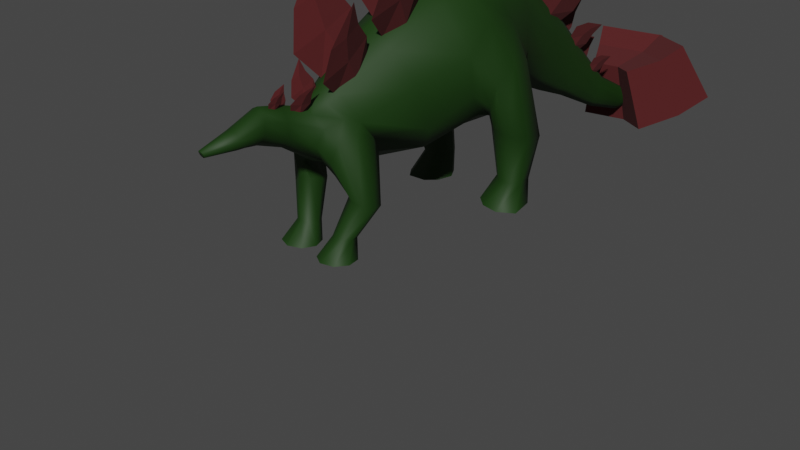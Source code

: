 # Source: dinovariant1.blend  (saved by Blender 3.3.6; exported with 4.5.12 LTS)
import bpy
from mathutils import Matrix  # noqa: F401  (used for matrix-valued properties, if any)

bpy.ops.wm.read_factory_settings(use_empty=True)
scene = bpy.context.scene
scene.name = 'Scene'

# ---- collections
col_collection = bpy.data.collections.new('Collection'); scene.collection.children.link(col_collection)
col_blueprint = bpy.data.collections.new('Blueprint'); scene.collection.children.link(col_blueprint)

# ---- materials (node trees are filled in below, after node groups)
mat_material = bpy.data.materials.new('Material')
mat_material.use_transparent_shadow = False
mat_material_001 = bpy.data.materials.new('Material.001')
mat_material_001.use_transparent_shadow = False

# ---- material node trees
mat_material.use_nodes = True; mat_material.node_tree.nodes.clear()
_N = mat_material.node_tree.nodes; _L = mat_material.node_tree.links
n0 = _N.new('ShaderNodeBsdfPrincipled'); n0.name = 'Principled BSDF'; n0.location = (10, 300)
n0.distribution = 'GGX'
n0.subsurface_method = 'RANDOM_WALK_SKIN'
n0.inputs[0].default_value = (0.005566, 0.03509, 0.0, 1.0)
n0.inputs[2].default_value = 0.6376
n0.inputs[3].default_value = 1.45
n0.inputs[27].default_value = (0.0, 0.0, 0.0, 1.0)
n0.inputs[28].default_value = 1.0
n1 = _N.new('ShaderNodeOutputMaterial'); n1.name = 'Material Output'; n1.location = (300, 300)
_L.new(n0.outputs[0], n1.inputs[0])
n1.is_active_output = True
mat_material_001.use_nodes = True; mat_material_001.node_tree.nodes.clear()
_N = mat_material_001.node_tree.nodes; _L = mat_material_001.node_tree.links
n0 = _N.new('ShaderNodeBsdfPrincipled'); n0.name = 'Principled BSDF'; n0.location = (10, 300)
n0.distribution = 'GGX'
n0.subsurface_method = 'RANDOM_WALK_SKIN'
n0.inputs[0].default_value = (0.07641, 0.008766, 0.009461, 1.0)
n0.inputs[2].default_value = 1.0
n0.inputs[3].default_value = 1.45
n0.inputs[27].default_value = (0.0, 0.0, 0.0, 1.0)
n0.inputs[28].default_value = 1.0
n1 = _N.new('ShaderNodeOutputMaterial'); n1.name = 'Material Output'; n1.location = (300, 300)
_L.new(n0.outputs[0], n1.inputs[0])
n1.is_active_output = True

# ---- world
world_world = bpy.data.worlds.new('World'); scene.world = world_world
world_world.use_nodes = True; world_world.node_tree.nodes.clear()
_N = world_world.node_tree.nodes; _L = world_world.node_tree.links
n0 = _N.new('ShaderNodeOutputWorld'); n0.name = 'World Output'; n0.location = (300, 300)
n1 = _N.new('ShaderNodeBackground'); n1.name = 'Background'; n1.location = (10, 300)
n1.inputs[0].default_value = (0.05088, 0.05088, 0.05088, 1.0)
_L.new(n1.outputs[0], n0.inputs[0])
n0.is_active_output = True
world_world.color = (0.05088, 0.05088, 0.05088)
world_world.use_sun_shadow = False
world_world.sun_shadow_jitter_overblur = 0.0

# ---- cameras
cam_camera = bpy.data.cameras.new('Camera')
cam_camera.clip_end = 100.0
cam_camera.ortho_scale = 7.314

# ---- meshes
me_plane = bpy.data.meshes.new('Plane')
me_plane.from_pydata([(0.1982, -1.104, 0.1852), (0.8035, -0.9453, 0.2096), (-0.1285, -0.5889, 0.3098), (0.9202, -0.1787, 0.3202), (-0.4126, -0.01961, 0.3847), (0.6824, 0.3679, 0.5118), (-0.5376, 0.7477, 0.2976), (0.5686, 1.117, 0.3471), (-0.3757, 1.327, 0.1509), (0.5478, 1.386, 0.156), (0.1185, 2.027, 0.07449), (0.804, 1.904, 0.07726), (0.6177, 2.519, 0.0523), (1.01, 2.309, 0.05425), (1.071, 2.995, 0.03436), (1.314, 2.866, 0.03568), (1.301, 3.444, 0.02485), (1.482, 3.347, 0.02616), (1.541, 4.082, 0.0), (0.3441, -1.369, 0.1178), (0.8081, -1.287, 0.1194), (0.2495, -1.649, 0.07364), (0.5532, -1.647, 0.0761), (0.1991, -1.882, 0.0694), (0.4677, -1.904, 0.07172), (0.326, -2.161, 0.07286), (0.4664, -2.159, 0.0753), (0.4099, -2.488, 0.0239), (0.4658, -2.463, 0.02452), (0.1148, -1.136, 0.0), (0.9811, -0.8015, 0.0), (-0.2619, -0.6408, 0.0), (1.061, -0.1112, 0.0), (-0.5636, -0.06879, 0.0), (1.006, 0.4422, 0.0), (-0.6818, 0.7188, 0.0), (0.8157, 1.02, 0.0), (-0.4922, 1.319, 0.0), (0.7179, 1.397, 0.0), (0.0321, 2.042, 0.0), (0.9302, 1.881, 0.0), (0.5682, 2.545, 0.0), (1.083, 2.271, 0.0), (1.04, 3.012, 0.0), (1.358, 2.842, 0.0), (1.278, 3.456, 0.0), (1.516, 3.329, 0.0), (0.2916, -1.376, 0.0), (0.8371, -1.303, 0.0), (0.2112, -1.65, 0.0), (0.6091, -1.646, 0.0), (0.1652, -1.88, 0.0), (0.5172, -1.909, 0.0), (0.3083, -2.161, 0.0), (0.4923, -2.159, 0.0), (0.4028, -2.491, 0.0), (0.4762, -2.458, 0.0), (0.4651, -0.9752, 0.3057), (0.6334, -0.8895, 0.2763), (0.6622, -0.2813, 0.5033), (0.2001, -0.461, 0.5033), (0.4307, 0.2001, 0.5817), (0.0331, 0.1534, 0.588), (0.3076, 1.134, 0.4246), (-0.11, 0.9535, 0.3895), (0.3146, 1.371, 0.2452), (-0.0888, 1.345, 0.2452), (0.6309, 1.935, 0.1263), (0.3315, 1.989, 0.1263), (0.9112, 2.362, 0.08883), (0.7397, 2.454, 0.08883), (1.252, 2.898, 0.05903), (1.146, 2.955, 0.05903), (1.436, 3.371, 0.04931), (1.357, 3.414, 0.04931), (1.544, 4.08, 0.0), (1.537, 4.084, 0.0), (0.4696, -1.317, 0.2154), (0.6398, -1.372, 0.1487), (0.3438, -1.649, 0.1196), (0.4764, -1.647, 0.1196), (0.2826, -1.889, 0.1127), (0.3999, -1.899, 0.1127), (0.3696, -2.16, 0.1184), (0.431, -2.159, 0.1184), (0.4273, -2.48, 0.03558), (0.4517, -2.469, 0.03558), (1.537, 4.084, 0.0), (0.4273, -2.48, 0.0), (0.4517, -2.469, 0.0), (0.2712, -1.236, 0.1515), (0.8759, -1.11, 0.1446), (0.2032, -1.256, 0.0), (0.9091, -1.052, 0.0), (0.3973, -1.152, 0.2804), (0.9317, -0.8916, 0.3247), (0.9362, -1.233, 0.2345), (0.5932, -0.9216, 0.4208), (0.7615, -0.8359, 0.3915), (0.5978, -1.263, 0.3305), (0.7679, -1.319, 0.2638), (1.004, -1.056, 0.2597), (0.5254, -1.098, 0.3955), (1.209, -0.8968, 0.2871), (1.165, -1.11, 0.2757), (1.245, -0.9157, 0.5017), (1.236, -0.862, 0.3968), (1.201, -1.129, 0.4902), (1.174, -1.164, 0.3806), (1.18, -0.9996, 0.2369), (1.23, -1.026, 0.5404), (1.571, -1.065, 0.1873), (1.563, -1.229, 0.1723), (1.568, -1.08, 0.3515), (1.571, -1.038, 0.2725), (1.56, -1.244, 0.3365), (1.56, -1.27, 0.2513), (1.568, -1.144, 0.1458), (1.563, -1.165, 0.378), (1.77, -1.105, 0.1353), (1.757, -1.383, 0.1099), (1.765, -1.13, 0.4139), (1.77, -1.06, 0.2799), (1.752, -1.408, 0.3885), (1.751, -1.454, 0.244), (1.764, -1.239, 0.06495), (1.757, -1.275, 0.4589), (0.7784, 0.6662, 0.4108), (-0.4751, 0.3641, 0.3411), (0.9108, 0.731, 0.0), (-0.6227, 0.325, 0.0), (-0.2423, 0.4579, 0.5464), (0.7269, 0.5126, 0.5183), (0.6313, 0.9023, 0.4379), (0.5841, 0.408, 0.6218), (0.3391, 0.3867, 0.7185), (0.4162, 0.9543, 0.5287), (0.2216, 0.9173, 0.6203), (0.769, 0.7068, 0.4303), (0.1658, 0.594, 0.7534), (0.9184, 0.6979, 0.3866), (0.969, 0.9966, 0.4449), (0.917, 0.6065, 0.5112), (0.9137, 0.5825, 0.7089), (0.9925, 1.022, 0.6219), (0.9928, 0.9846, 0.782), (0.9343, 0.8541, 0.3399), (0.9611, 0.7275, 0.8463), (1.495, 0.8182, 0.381), (1.492, 1.019, 0.4196), (1.505, 0.7585, 0.4635), (1.506, 0.7424, 0.5944), (1.505, 1.038, 0.5368), (1.509, 1.014, 0.6428), (1.487, 0.9218, 0.35), (1.519, 0.8426, 0.6854), (1.731, 0.6535, 0.3082), (1.727, 0.9564, 0.3665), (1.746, 0.5633, 0.4328), (1.747, 0.539, 0.6305), (1.746, 0.9855, 0.5435), (1.753, 0.9488, 0.7036), (1.719, 0.81, 0.2615), (1.768, 0.6903, 0.7679)], [], [(58, 1, 3, 59), (59, 3, 5, 61), (63, 7, 9, 65), (65, 9, 11, 67), (67, 11, 13, 69), (69, 13, 15, 71), (71, 15, 17, 73), (73, 17, 18, 75), (94, 90, 19, 77), (77, 19, 21, 79), (79, 21, 23, 81), (81, 23, 25, 83), (83, 25, 27, 85), (85, 27, 55, 88), (0, 2, 31, 29), (16, 18, 45), (11, 9, 38, 40), (27, 25, 53, 55), (8, 10, 39, 37), (26, 28, 56, 54), (3, 1, 30, 32), (90, 0, 29, 92), (91, 20, 48, 93), (13, 11, 40, 42), (10, 12, 41, 39), (5, 3, 32, 34), (21, 19, 47, 49), (2, 4, 33, 31), (20, 22, 50, 48), (15, 13, 42, 44), (12, 14, 43, 41), (127, 5, 34, 129), (23, 21, 49, 51), (128, 6, 35, 130), (22, 24, 52, 50), (17, 15, 44, 46), (14, 16, 45, 43), (9, 7, 36, 38), (25, 23, 51, 53), (6, 8, 37, 35), (24, 26, 54, 52), (18, 17, 46), (18, 76, 87), (76, 75, 18, 87), (28, 86, 89, 56), (86, 85, 88, 89), (26, 84, 86, 28), (84, 83, 85, 86), (24, 82, 84, 26), (82, 81, 83, 84), (22, 80, 82, 24), (80, 79, 81, 82), (20, 78, 80, 22), (78, 77, 79, 80), (16, 74, 76, 18), (74, 73, 75, 76), (14, 72, 74, 16), (72, 71, 73, 74), (12, 70, 72, 14), (70, 69, 71, 72), (10, 68, 70, 12), (68, 67, 69, 70), (8, 66, 68, 10), (66, 65, 67, 68), (6, 64, 66, 8), (64, 63, 65, 66), (128, 131, 64, 6), (2, 60, 62, 4), (60, 59, 61, 62), (0, 57, 60, 2), (57, 58, 59, 60), (1, 91, 93, 30), (19, 90, 92, 47), (57, 0, 90, 94), (1, 58, 98, 95), (91, 1, 95, 101), (94, 77, 99, 102), (78, 20, 96, 100), (20, 91, 101, 96), (57, 94, 102, 97), (58, 57, 97, 98), (77, 78, 100, 99), (96, 101, 109, 104), (99, 100, 108, 107), (101, 95, 103, 109), (95, 98, 106, 103), (97, 102, 110, 105), (102, 99, 107, 110), (98, 97, 105, 106), (100, 96, 104, 108), (105, 110, 118, 113), (110, 107, 115, 118), (106, 105, 113, 114), (108, 104, 112, 116), (104, 109, 117, 112), (107, 108, 116, 115), (109, 103, 111, 117), (103, 106, 114, 111), (117, 111, 119, 125), (111, 114, 122, 119), (113, 118, 126, 121), (118, 115, 123, 126), (114, 113, 121, 122), (116, 112, 120, 124), (112, 117, 125, 120), (115, 116, 124, 123), (4, 62, 131, 128), (4, 128, 130, 33), (7, 127, 129, 36), (63, 64, 137, 136), (62, 61, 134, 135), (131, 62, 135, 139), (7, 63, 136, 133), (5, 127, 138, 132), (64, 131, 139, 137), (127, 7, 133, 138), (61, 5, 132, 134), (132, 138, 146, 140), (136, 137, 145, 144), (135, 134, 142, 143), (138, 133, 141, 146), (139, 135, 143, 147), (137, 139, 147, 145), (133, 136, 144, 141), (134, 132, 140, 142), (145, 147, 155, 153), (141, 144, 152, 149), (142, 140, 148, 150), (140, 146, 154, 148), (144, 145, 153, 152), (143, 142, 150, 151), (146, 141, 149, 154), (147, 143, 151, 155), (154, 149, 157, 162), (155, 151, 159, 163), (153, 155, 163, 161), (149, 152, 160, 157), (150, 148, 156, 158), (148, 154, 162, 156), (152, 153, 161, 160), (151, 150, 158, 159)])
me_plane.polygons.foreach_set('use_smooth', [True] * 141)
_uv = me_plane.uv_layers.new(name='UVMap')
_uv.uv.foreach_set('vector', [0.6667, 0.0, 0.8594, 0.0, 0.8594, 1.0, 0.6667, 1.0, 0.6667, 1.0, 0.8594, 1.0, 0.8552, 1.0, 0.6811, 1.0, 0.6667, 1.0, 0.8594, 1.0, 0.8594, 1.0, 0.6667, 1.0, 0.6667, 1.0, 0.8594, 1.0, 0.8594, 1.0, 0.6667, 1.0, 0.6667, 1.0, 0.8594, 1.0, 0.8594, 1.0, 0.6667, 1.0, 0.6667, 1.0, 0.8594, 1.0, 0.8594, 1.0, 0.6667, 1.0, 0.6667, 1.0, 0.8594, 1.0, 0.8594, 1.0, 0.6667, 1.0, 0.6667, 1.0, 0.8594, 1.0, 0.8592, 1.0, 0.6667, 1.0, 0.3333, 0.0, 0.09625, 0.0, 0.09625, 0.0, 0.3333, 0.0, 0.3333, 0.0, 0.09625, 0.0, 0.09625, 0.0, 0.3333, 0.0, 0.3333, 0.0, 0.09625, 0.0, 0.09625, 0.0, 0.3333, 0.0, 0.3333, 0.0, 0.09625, 0.0, 0.09625, 0.0, 0.3333, 0.0, 0.3333, 0.0, 0.09625, 0.0, 0.09625, 0.0, 0.3333, 0.0, 0.3333, 0.0, 0.09625, 0.0, 0.0, 0.0, 0.3333, 0.0, 0.09625, 0.0, 0.09625, 1.0, 0.0, 1.0, 0.0, 0.0, 0.09625, 1.0, 0.0, 1.0, 0.0, 1.0, 0.8594, 1.0, 0.8594, 1.0, 1.0, 1.0, 1.0, 1.0, 0.09625, 0.0, 0.09625, 0.0, 0.0, 0.0, 0.0, 0.0, 0.09625, 1.0, 0.09625, 1.0, 0.0, 1.0, 0.0, 1.0, 0.8594, 0.0, 0.8594, 0.0, 1.0, 0.0, 1.0, 0.0, 0.8594, 1.0, 0.8594, 0.0, 1.0, 0.0, 1.0, 1.0, 0.09625, 0.0, 0.09625, 0.0, 0.0, 0.0, 0.0, 0.0, 0.8594, 0.0, 0.8594, 0.0, 1.0, 0.0, 1.0, 0.0, 0.8594, 1.0, 0.8594, 1.0, 1.0, 1.0, 1.0, 1.0, 0.09625, 1.0, 0.09625, 1.0, 0.0, 1.0, 0.0, 1.0, 0.8552, 1.0, 0.8594, 1.0, 1.0, 1.0, 1.0, 1.0, 0.09625, 0.0, 0.09625, 0.0, 0.0, 0.0, 0.0, 0.0, 0.09625, 1.0, 0.09625, 1.0, 0.0, 1.0, 0.0, 1.0, 0.8594, 0.0, 0.8594, 0.0, 1.0, 0.0, 1.0, 0.0, 0.8594, 1.0, 0.8594, 1.0, 1.0, 1.0, 1.0, 1.0, 0.09625, 1.0, 0.09625, 1.0, 0.0, 1.0, 0.0, 1.0, 0.8594, 1.0, 0.8552, 1.0, 1.0, 1.0, 1.0, 1.0, 0.09625, 0.0, 0.09625, 0.0, 0.0, 0.0, 0.0, 0.0, 0.09625, 1.0, 0.09625, 1.0, 0.0, 1.0, 0.0, 1.0, 0.8594, 0.0, 0.8594, 0.0, 1.0, 0.0, 1.0, 0.0, 0.8594, 1.0, 0.8594, 1.0, 1.0, 1.0, 1.0, 1.0, 0.09625, 1.0, 0.09625, 1.0, 0.0, 1.0, 0.0, 1.0, 0.8594, 1.0, 0.8594, 1.0, 1.0, 1.0, 1.0, 1.0, 0.09625, 0.0, 0.09625, 0.0, 0.0, 0.0, 0.0, 0.0, 0.09625, 1.0, 0.09625, 1.0, 0.0, 1.0, 0.0, 1.0, 0.8594, 0.0, 0.8594, 0.0, 1.0, 0.0, 1.0, 0.0, 0.8592, 1.0, 0.8594, 1.0, 1.0, 1.0, 0.09625, 1.0, 0.3333, 1.0, 0.3333, 1.0, 0.3333, 1.0, 0.6667, 1.0, 0.6667, 1.0, 0.3333, 1.0, 0.8594, 0.0, 0.6667, 0.0, 0.6667, 0.0, 1.0, 0.0, 0.6667, 0.0, 0.3333, 0.0, 0.3333, 0.0, 0.6667, 0.0, 0.8594, 0.0, 0.6667, 0.0, 0.6667, 0.0, 0.8594, 0.0, 0.6667, 0.0, 0.3333, 0.0, 0.3333, 0.0, 0.6667, 0.0, 0.8594, 0.0, 0.6667, 0.0, 0.6667, 0.0, 0.8594, 0.0, 0.6667, 0.0, 0.3333, 0.0, 0.3333, 0.0, 0.6667, 0.0, 0.8594, 0.0, 0.6667, 0.0, 0.6667, 0.0, 0.8594, 0.0, 0.6667, 0.0, 0.3333, 0.0, 0.3333, 0.0, 0.6667, 0.0, 0.8594, 0.0, 0.6667, 0.0, 0.6667, 0.0, 0.8594, 0.0, 0.6667, 0.0, 0.3333, 0.0, 0.3333, 0.0, 0.6667, 0.0, 0.09625, 1.0, 0.3333, 1.0, 0.3333, 1.0, 0.09625, 1.0, 0.3333, 1.0, 0.6667, 1.0, 0.6667, 1.0, 0.3333, 1.0, 0.09625, 1.0, 0.3333, 1.0, 0.3333, 1.0, 0.09625, 1.0, 0.3333, 1.0, 0.6667, 1.0, 0.6667, 1.0, 0.3333, 1.0, 0.09625, 1.0, 0.3333, 1.0, 0.3333, 1.0, 0.09625, 1.0, 0.3333, 1.0, 0.6667, 1.0, 0.6667, 1.0, 0.3333, 1.0, 0.09625, 1.0, 0.3333, 1.0, 0.3333, 1.0, 0.09625, 1.0, 0.3333, 1.0, 0.6667, 1.0, 0.6667, 1.0, 0.3333, 1.0, 0.09625, 1.0, 0.3333, 1.0, 0.3333, 1.0, 0.09625, 1.0, 0.3333, 1.0, 0.6667, 1.0, 0.6667, 1.0, 0.3333, 1.0, 0.09625, 1.0, 0.3333, 1.0, 0.3333, 1.0, 0.09625, 1.0, 0.3333, 1.0, 0.6667, 1.0, 0.6667, 1.0, 0.3333, 1.0, 0.09625, 1.0, 0.3333, 1.0, 0.3333, 1.0, 0.09625, 1.0, 0.09625, 1.0, 0.3333, 1.0, 0.319, 1.0, 0.09625, 1.0, 0.3333, 1.0, 0.6667, 1.0, 0.6811, 1.0, 0.319, 1.0, 0.09625, 0.0, 0.3333, 0.0, 0.3333, 1.0, 0.09625, 1.0, 0.3333, 0.0, 0.6667, 0.0, 0.6667, 1.0, 0.3333, 1.0, 0.8594, 0.0, 0.8594, 0.0, 1.0, 0.0, 1.0, 0.0, 0.09625, 0.0, 0.09625, 0.0, 0.0, 0.0, 0.0, 0.0, 0.3333, 0.0, 0.09625, 0.0, 0.09625, 0.0, 0.3333, 0.0, 0.8594, 0.0, 0.6667, 0.0, 0.6667, 0.0, 0.8594, 0.0, 0.8594, 0.0, 0.8594, 0.0, 0.8594, 0.0, 0.8594, 0.0, 0.3333, 0.0, 0.3333, 0.0, 0.3333, 0.0, 0.3333, 0.0, 0.6667, 0.0, 0.8594, 0.0, 0.8594, 0.0, 0.6667, 0.0, 0.8594, 0.0, 0.8594, 0.0, 0.8594, 0.0, 0.8594, 0.0, 0.3333, 0.0, 0.3333, 0.0, 0.3333, 0.0, 0.3333, 0.0, 0.6667, 0.0, 0.3333, 0.0, 0.3333, 0.0, 0.6667, 0.0, 0.3333, 0.0, 0.6667, 0.0, 0.6667, 0.0, 0.3333, 0.0, 0.8594, 0.0, 0.8594, 0.0, 0.8594, 0.0, 0.8594, 0.0, 0.3333, 0.0, 0.6667, 0.0, 0.6667, 0.0, 0.3333, 0.0, 0.8594, 0.0, 0.8594, 0.0, 0.8594, 0.0, 0.8594, 0.0, 0.8594, 0.0, 0.6667, 0.0, 0.6667, 0.0, 0.8594, 0.0, 0.3333, 0.0, 0.3333, 0.0, 0.3333, 0.0, 0.3333, 0.0, 0.3333, 0.0, 0.3333, 0.0, 0.3333, 0.0, 0.3333, 0.0, 0.6667, 0.0, 0.3333, 0.0, 0.3333, 0.0, 0.6667, 0.0, 0.6667, 0.0, 0.8594, 0.0, 0.8594, 0.0, 0.6667, 0.0, 0.3333, 0.0, 0.3333, 0.0, 0.3333, 0.0, 0.3333, 0.0, 0.3333, 0.0, 0.3333, 0.0, 0.3333, 0.0, 0.3333, 0.0, 0.6667, 0.0, 0.3333, 0.0, 0.3333, 0.0, 0.6667, 0.0, 0.6667, 0.0, 0.8594, 0.0, 0.8594, 0.0, 0.6667, 0.0, 0.8594, 0.0, 0.8594, 0.0, 0.8594, 0.0, 0.8594, 0.0, 0.3333, 0.0, 0.6667, 0.0, 0.6667, 0.0, 0.3333, 0.0, 0.8594, 0.0, 0.8594, 0.0, 0.8594, 0.0, 0.8594, 0.0, 0.8594, 0.0, 0.6667, 0.0, 0.6667, 0.0, 0.8594, 0.0, 0.8594, 0.0, 0.8594, 0.0, 0.8594, 0.0, 0.8594, 0.0, 0.8594, 0.0, 0.6667, 0.0, 0.6667, 0.0, 0.8594, 0.0, 0.3333, 0.0, 0.3333, 0.0, 0.3333, 0.0, 0.3333, 0.0, 0.3333, 0.0, 0.3333, 0.0, 0.3333, 0.0, 0.3333, 0.0, 0.6667, 0.0, 0.3333, 0.0, 0.3333, 0.0, 0.6667, 0.0, 0.6667, 0.0, 0.8594, 0.0, 0.8594, 0.0, 0.6667, 0.0, 0.8594, 0.0, 0.8594, 0.0, 0.8594, 0.0, 0.8594, 0.0, 0.3333, 0.0, 0.6667, 0.0, 0.6667, 0.0, 0.3333, 0.0, 0.09625, 1.0, 0.319, 1.0, 0.3333, 1.0, 0.09625, 1.0, 0.09625, 1.0, 0.09625, 1.0, 0.0, 1.0, 0.0, 1.0, 0.8594, 1.0, 0.8594, 1.0, 1.0, 1.0, 1.0, 1.0, 0.6667, 1.0, 0.3333, 1.0, 0.3333, 1.0, 0.6667, 1.0, 0.319, 1.0, 0.6811, 1.0, 0.6811, 1.0, 0.319, 1.0, 0.3333, 1.0, 0.319, 1.0, 0.319, 1.0, 0.3333, 1.0, 0.8594, 1.0, 0.6667, 1.0, 0.6667, 1.0, 0.8594, 1.0, 0.8552, 1.0, 0.8594, 1.0, 0.8594, 1.0, 0.8552, 1.0, 0.3333, 1.0, 0.3333, 1.0, 0.3333, 1.0, 0.3333, 1.0, 0.8594, 1.0, 0.8594, 1.0, 0.8594, 1.0, 0.8594, 1.0, 0.6811, 1.0, 0.8552, 1.0, 0.8552, 1.0, 0.6811, 1.0, 0.8552, 1.0, 0.8594, 1.0, 0.8594, 1.0, 0.8552, 1.0, 0.6667, 1.0, 0.3333, 1.0, 0.3333, 1.0, 0.6667, 1.0, 0.319, 1.0, 0.6811, 1.0, 0.6811, 1.0, 0.319, 1.0, 0.8594, 1.0, 0.8594, 1.0, 0.8594, 1.0, 0.8594, 1.0, 0.3333, 1.0, 0.319, 1.0, 0.319, 1.0, 0.3333, 1.0, 0.3333, 1.0, 0.3333, 1.0, 0.3333, 1.0, 0.3333, 1.0, 0.8594, 1.0, 0.6667, 1.0, 0.6667, 1.0, 0.8594, 1.0, 0.6811, 1.0, 0.8552, 1.0, 0.8552, 1.0, 0.6811, 1.0, 0.3333, 1.0, 0.3333, 1.0, 0.3333, 1.0, 0.3333, 1.0, 0.8594, 1.0, 0.6667, 1.0, 0.6667, 1.0, 0.8594, 1.0, 0.6811, 1.0, 0.8552, 1.0, 0.8552, 1.0, 0.6811, 1.0, 0.8552, 1.0, 0.8594, 1.0, 0.8594, 1.0, 0.8552, 1.0, 0.6667, 1.0, 0.3333, 1.0, 0.3333, 1.0, 0.6667, 1.0, 0.319, 1.0, 0.6811, 1.0, 0.6811, 1.0, 0.319, 1.0, 0.8594, 1.0, 0.8594, 1.0, 0.8594, 1.0, 0.8594, 1.0, 0.3333, 1.0, 0.319, 1.0, 0.319, 1.0, 0.3333, 1.0, 0.8594, 1.0, 0.8594, 1.0, 0.8594, 1.0, 0.8594, 1.0, 0.3333, 1.0, 0.319, 1.0, 0.319, 1.0, 0.3333, 1.0, 0.3333, 1.0, 0.3333, 1.0, 0.3333, 1.0, 0.3333, 1.0, 0.8594, 1.0, 0.6667, 1.0, 0.6667, 1.0, 0.8594, 1.0, 0.6811, 1.0, 0.8552, 1.0, 0.8552, 1.0, 0.6811, 1.0, 0.8552, 1.0, 0.8594, 1.0, 0.8594, 1.0, 0.8552, 1.0, 0.6667, 1.0, 0.3333, 1.0, 0.3333, 1.0, 0.6667, 1.0, 0.319, 1.0, 0.6811, 1.0, 0.6811, 1.0, 0.319, 1.0])
me_plane.materials.append(mat_material)
me_plane.update()
me_vert = bpy.data.meshes.new('Vert')
me_vert.from_pydata([(-1.879e-17, -0.06433, -0.08464), (6.564e-17, -0.193, 0.2956), (1.45e-16, 0.06292, 0.6531), (2.208e-16, 0.5748, 0.9944), (1.387e-16, 0.5545, 0.6247), (6.835e-17, 0.6276, 0.3078), (-2.015e-18, 0.5464, -0.009073), (0.09365, 0.241, -0.04686), (0.05302, 0.2173, 0.3017), (0.03119, 0.3087, 0.6389)], [], [(7, 6, 5, 8), (8, 5, 4, 9), (3, 2, 9), (1, 8, 9, 2), (0, 7, 8, 1), (4, 3, 9)])
me_vert.materials.append(mat_material_001)
me_vert.update()
me_vert_001 = bpy.data.meshes.new('Vert.001')
me_vert_001.from_pydata([(0.0, 0.0, 0.0), (0.1428, 0.2572, 0.1358), (0.2413, 0.4223, 0.2953)], [(0, 1), (1, 2)], [])
me_vert_001.materials.append(mat_material_001)
me_vert_001.update()

# ---- objects
ob_camera = bpy.data.objects.new('Camera', cam_camera)
ob_dinobody = bpy.data.objects.new('DinoBody', me_plane)
ob_vert = bpy.data.objects.new('Vert', me_vert)
ob_vert_001 = bpy.data.objects.new('Vert.001', me_vert)
ob_vert_002 = bpy.data.objects.new('Vert.002', me_vert)
ob_vert_003 = bpy.data.objects.new('Vert.003', me_vert)
ob_vert_004 = bpy.data.objects.new('Vert.004', me_vert)
ob_vert_005 = bpy.data.objects.new('Vert.005', me_vert)
ob_vert_006 = bpy.data.objects.new('Vert.006', me_vert)
ob_vert_007 = bpy.data.objects.new('Vert.007', me_vert)
ob_vert_008 = bpy.data.objects.new('Vert.008', me_vert)
ob_vert_009 = bpy.data.objects.new('Vert.009', me_vert)
ob_vert_010 = bpy.data.objects.new('Vert.010', me_vert)
ob_vert_011 = bpy.data.objects.new('Vert.011', me_vert)
ob_vert_012 = bpy.data.objects.new('Vert.012', me_vert)
ob_vert_013 = bpy.data.objects.new('Vert.013', me_vert)
ob_vert_014 = bpy.data.objects.new('Vert.014', me_vert)
ob_vert_015 = bpy.data.objects.new('Vert.015', me_vert)
ob_vert_016 = bpy.data.objects.new('Vert.016', me_vert)
ob_vert_017 = bpy.data.objects.new('Vert.017', me_vert)
ob_vert_018 = bpy.data.objects.new('Vert.018', me_vert_001)
ob_vert_019 = bpy.data.objects.new('Vert.019', me_vert_001)
ob_empty = bpy.data.objects.new('Empty', None)
ob_empty_001 = bpy.data.objects.new('Empty.001', None)
ob_empty_002 = bpy.data.objects.new('Empty.002', None)

# ---- transforms, parenting, visibility, modifiers, constraints
ob_camera.location = (7.359, -6.926, 4.958)
ob_camera.rotation_euler = (1.109, 0.0, 0.8149)
ob_camera.lock_rotations_4d = False
ob_camera.empty_display_type = 'ARROWS'
ob_camera.color = (0.0, 0.0, 0.0, 0.0)
ob_camera.display_type = 'WIRE'
ob_camera.lineart.crease_threshold = 0.0
ob_dinobody.location = (3.989e-16, 0.2123, 1.796)
ob_dinobody.rotation_euler = (-0.0, 1.571, 0.0)
_m = ob_dinobody.modifiers.new('Mirror', 'MIRROR')
_m.use_axis = (False, False, True)
_m.use_clip = True
ob_vert.parent = ob_dinobody
ob_vert.matrix_parent_inverse = Matrix(((7.55e-08, -0.0, -1.0, 1.796), (-0.0, 1.0, -0.0, -0.2123), (1.0, 0.0, 7.55e-08, -1.356e-07), (-0.0, -0.0, -0.0, 1.0)))
ob_vert.location = (0.1666, 0.3404, 2.361)
ob_vert.rotation_euler = (7.006e-09, 0.3161, 4.395e-08)
_m = ob_vert.modifiers.new('Mirror', 'MIRROR')
_m.use_clip = True
ob_vert_001.parent = ob_dinobody
ob_vert_001.matrix_parent_inverse = Matrix(((7.55e-08, -0.0, -1.0, 1.796), (-0.0, 1.0, -0.0, -0.2123), (1.0, 0.0, 7.55e-08, -1.356e-07), (-0.0, -0.0, -0.0, 1.0)))
ob_vert_001.location = (0.1139, 1.23, 2.389)
ob_vert_001.rotation_euler = (-0.6468, 0.2072, -0.06032)
ob_vert_001.scale = (0.7193, 1.078, 1.045)
_m = ob_vert_001.modifiers.new('Mirror', 'MIRROR')
_m.use_clip = True
ob_vert_002.parent = ob_dinobody
ob_vert_002.matrix_parent_inverse = Matrix(((7.55e-08, -0.0, -1.0, 1.796), (-0.0, 1.0, -0.0, -0.2123), (1.0, 0.0, 7.55e-08, -1.356e-07), (-0.0, -0.0, -0.0, 1.0)))
ob_vert_002.location = (0.07505, 2.005, 1.896)
ob_vert_002.rotation_euler = (-0.855, 0.1906, -0.1016)
ob_vert_002.scale = (0.5144, 0.7708, 0.7476)
_m = ob_vert_002.modifiers.new('Mirror', 'MIRROR')
_m.use_clip = True
ob_vert_003.parent = ob_dinobody
ob_vert_003.matrix_parent_inverse = Matrix(((7.55e-08, -0.0, -1.0, 1.796), (-0.0, 1.0, -0.0, -0.2123), (1.0, 0.0, 7.55e-08, -1.356e-07), (-0.0, -0.0, -0.0, 1.0)))
ob_vert_003.location = (0.04902, 2.551, 1.36)
ob_vert_003.rotation_euler = (-0.855, 0.1906, -0.1016)
ob_vert_003.scale = (0.2753, 0.4125, 0.4001)
_m = ob_vert_003.modifiers.new('Mirror', 'MIRROR')
_m.use_clip = True
ob_vert_004.parent = ob_dinobody
ob_vert_004.matrix_parent_inverse = Matrix(((7.55e-08, -0.0, -1.0, 1.796), (-0.0, 1.0, -0.0, -0.2123), (1.0, 0.0, 7.55e-08, -1.356e-07), (-0.0, -0.0, -0.0, 1.0)))
ob_vert_004.location = (0.04902, 2.936, 0.9603)
ob_vert_004.rotation_euler = (-0.855, 0.1906, -0.1016)
ob_vert_004.scale = (0.1875, 0.281, 0.2725)
_m = ob_vert_004.modifiers.new('Mirror', 'MIRROR')
_m.use_clip = True
ob_vert_005.parent = ob_dinobody
ob_vert_005.matrix_parent_inverse = Matrix(((7.55e-08, -0.0, -1.0, 1.796), (-0.0, 1.0, -0.0, -0.2123), (1.0, 0.0, 7.55e-08, -1.356e-07), (-0.0, -0.0, -0.0, 1.0)))
ob_vert_005.location = (0.1666, -0.3235, 2.076)
ob_vert_005.rotation_euler = (0.4517, 0.2862, 0.1361)
ob_vert_005.scale = (0.8158, 0.8158, 0.8158)
_m = ob_vert_005.modifiers.new('Mirror', 'MIRROR')
_m.use_clip = True
ob_vert_006.parent = ob_dinobody
ob_vert_006.matrix_parent_inverse = Matrix(((7.55e-08, -0.0, -1.0, 1.796), (-0.0, 1.0, -0.0, -0.2123), (1.0, 0.0, 7.55e-08, -1.356e-07), (-0.0, -0.0, -0.0, 1.0)))
ob_vert_006.location = (0.1289, -0.8668, 1.642)
ob_vert_006.rotation_euler = (0.5626, 0.2699, 0.1666)
ob_vert_006.scale = (0.7386, 0.7386, 0.7386)
_m = ob_vert_006.modifiers.new('Mirror', 'MIRROR')
_m.use_clip = True
ob_vert_007.parent = ob_dinobody
ob_vert_007.matrix_parent_inverse = Matrix(((7.55e-08, -0.0, -1.0, 1.796), (-0.0, 1.0, -0.0, -0.2123), (1.0, 0.0, 7.55e-08, -1.356e-07), (-0.0, -0.0, -0.0, 1.0)))
ob_vert_007.location = (0.05756, -1.335, 1.504)
ob_vert_007.rotation_euler = (-0.1803, 0.3113, -0.05578)
ob_vert_007.scale = (0.2754, 0.2754, 0.2754)
_m = ob_vert_007.modifiers.new('Mirror', 'MIRROR')
_m.use_clip = True
ob_vert_008.parent = ob_dinobody
ob_vert_008.matrix_parent_inverse = Matrix(((7.55e-08, -0.0, -1.0, 1.796), (-0.0, 1.0, -0.0, -0.2123), (1.0, 0.0, 7.55e-08, -1.356e-07), (-0.0, -0.0, -0.0, 1.0)))
ob_vert_008.location = (0.0338, -1.562, 1.589)
ob_vert_008.rotation_euler = (-0.1803, 0.3113, -0.05578)
ob_vert_008.scale = (0.1714, 0.1714, 0.1714)
_m = ob_vert_008.modifiers.new('Mirror', 'MIRROR')
_m.use_clip = True
ob_vert_009.parent = ob_dinobody
ob_vert_009.matrix_parent_inverse = Matrix(((7.55e-08, -0.0, -1.0, 1.796), (-0.0, 1.0, -0.0, -0.2123), (1.0, 0.0, 7.55e-08, -1.356e-07), (-0.0, -0.0, -0.0, 1.0)))
ob_vert_009.location = (-0.1764, -0.1169, 2.152)
ob_vert_009.rotation_euler = (0.1581, -0.267, -0.05778)
_m = ob_vert_009.modifiers.new('Mirror', 'MIRROR')
_m.use_clip = True
ob_vert_010.parent = ob_dinobody
ob_vert_010.matrix_parent_inverse = Matrix(((7.55e-08, -0.0, -1.0, 1.796), (-0.0, 1.0, -0.0, -0.2123), (1.0, 0.0, 7.55e-08, -1.356e-07), (-0.0, -0.0, -0.0, 1.0)))
ob_vert_010.location = (-0.1764, 0.7794, 2.34)
ob_vert_010.rotation_euler = (-0.2133, -0.2244, -0.01829)
_m = ob_vert_010.modifiers.new('Mirror', 'MIRROR')
_m.use_clip = True
ob_vert_011.parent = ob_dinobody
ob_vert_011.matrix_parent_inverse = Matrix(((7.55e-08, -0.0, -1.0, 1.796), (-0.0, 1.0, -0.0, -0.2123), (1.0, 0.0, 7.55e-08, -1.356e-07), (-0.0, -0.0, -0.0, 1.0)))
ob_vert_011.location = (-0.08901, 1.602, 2.12)
ob_vert_011.rotation_euler = (-0.7522, -0.2382, 0.1126)
ob_vert_011.scale = (-0.6152, 1.0, 0.998)
_m = ob_vert_011.modifiers.new('Mirror', 'MIRROR')
_m.use_clip = True
ob_vert_012.parent = ob_dinobody
ob_vert_012.matrix_parent_inverse = Matrix(((7.55e-08, -0.0, -1.0, 1.796), (-0.0, 1.0, -0.0, -0.2123), (1.0, 0.0, 7.55e-08, -1.356e-07), (-0.0, -0.0, -0.0, 1.0)))
ob_vert_012.location = (-0.07033, 2.321, 1.594)
ob_vert_012.rotation_euler = (-0.8758, -0.2142, 0.09029)
ob_vert_012.scale = (0.1484, 0.566, 0.5644)
_m = ob_vert_012.modifiers.new('Mirror', 'MIRROR')
_m.use_clip = True
ob_vert_013.parent = ob_dinobody
ob_vert_013.matrix_parent_inverse = Matrix(((7.55e-08, -0.0, -1.0, 1.796), (-0.0, 1.0, -0.0, -0.2123), (1.0, 0.0, 7.55e-08, -1.356e-07), (-0.0, -0.0, -0.0, 1.0)))
ob_vert_013.location = (-0.04204, 2.738, 1.155)
ob_vert_013.rotation_euler = (-0.8803, -0.189, 0.08567)
ob_vert_013.scale = (0.064, 0.3707, 0.3695)
_m = ob_vert_013.modifiers.new('Mirror', 'MIRROR')
_m.use_clip = True
ob_vert_014.parent = ob_dinobody
ob_vert_014.matrix_parent_inverse = Matrix(((7.55e-08, -0.0, -1.0, 1.796), (-0.0, 1.0, -0.0, -0.2123), (1.0, 0.0, 7.55e-08, -1.356e-07), (-0.0, -0.0, -0.0, 1.0)))
ob_vert_014.location = (-0.02707, 3.087, 0.831)
ob_vert_014.rotation_euler = (-0.8803, -0.189, 0.08567)
ob_vert_014.scale = (0.03447, 0.1996, 0.199)
_m = ob_vert_014.modifiers.new('Mirror', 'MIRROR')
_m.use_clip = True
ob_vert_015.parent = ob_dinobody
ob_vert_015.matrix_parent_inverse = Matrix(((7.55e-08, -0.0, -1.0, 1.796), (-0.0, 1.0, -0.0, -0.2123), (1.0, 0.0, 7.55e-08, -1.356e-07), (-0.0, -0.0, -0.0, 1.0)))
ob_vert_015.location = (-0.1546, -0.8138, 1.743)
ob_vert_015.rotation_euler = (0.4223, -0.2434, -0.1248)
ob_vert_015.scale = (0.908, 0.908, 0.908)
_m = ob_vert_015.modifiers.new('Mirror', 'MIRROR')
_m.use_clip = True
ob_vert_016.parent = ob_dinobody
ob_vert_016.matrix_parent_inverse = Matrix(((7.55e-08, -0.0, -1.0, 1.796), (-0.0, 1.0, -0.0, -0.2123), (1.0, 0.0, 7.55e-08, -1.356e-07), (-0.0, -0.0, -0.0, 1.0)))
ob_vert_016.location = (-0.07474, -1.121, 1.508)
ob_vert_016.rotation_euler = (0.4223, -0.2434, -0.1248)
ob_vert_016.scale = (0.3425, 0.3425, 0.3425)
_m = ob_vert_016.modifiers.new('Mirror', 'MIRROR')
_m.use_clip = True
ob_vert_017.parent = ob_dinobody
ob_vert_017.matrix_parent_inverse = Matrix(((7.55e-08, -0.0, -1.0, 1.796), (-0.0, 1.0, -0.0, -0.2123), (1.0, 0.0, 7.55e-08, -1.356e-07), (-0.0, -0.0, -0.0, 1.0)))
ob_vert_017.location = (-0.03947, -1.459, 1.562)
ob_vert_017.rotation_euler = (-0.2673, -0.3267, 0.04854)
ob_vert_017.scale = (0.203, 0.203, 0.203)
_m = ob_vert_017.modifiers.new('Mirror', 'MIRROR')
_m.use_clip = True
ob_vert_018.parent = ob_dinobody
ob_vert_018.matrix_parent_inverse = Matrix(((7.55e-08, -0.0, -1.0, 1.796), (-0.0, 1.0, -0.0, -0.2123), (1.0, 0.0, 7.55e-08, -1.356e-07), (-0.0, -0.0, -0.0, 1.0)))
ob_vert_018.location = (0.01176, 3.632, 0.4452)
ob_vert_018.rotation_euler = (-0.2059, -0.01307, -0.06251)
ob_vert_018.scale = (1.444, 1.444, 1.444)
_m = ob_vert_018.modifiers.new('Skin', 'SKIN')
_m = ob_vert_018.modifiers.new('Mirror', 'MIRROR')
_m.use_axis = (False, False, True)
_m.mirror_object = ob_dinobody
ob_vert_019.parent = ob_dinobody
ob_vert_019.matrix_parent_inverse = Matrix(((7.55e-08, -0.0, -1.0, 1.796), (-0.0, 1.0, -0.0, -0.2123), (1.0, 0.0, 7.55e-08, -1.356e-07), (-0.0, -0.0, -0.0, 1.0)))
ob_vert_019.location = (0.01176, 3.888, 0.357)
ob_vert_019.rotation_euler = (-0.4164, -0.1073, -0.07491)
ob_vert_019.scale = (0.917, 0.917, 0.917)
_m = ob_vert_019.modifiers.new('Skin', 'SKIN')
_m = ob_vert_019.modifiers.new('Mirror', 'MIRROR')
_m.use_axis = (False, False, True)
_m.mirror_object = ob_dinobody
ob_empty.location = (0.0, -1.404, 0.6532)
ob_empty.rotation_euler = (1.571, -0.0, 1.571)
ob_empty.scale = (-2.647, 2.647, 2.647)
ob_empty.empty_display_type = 'IMAGE'
ob_empty.empty_display_size = 5.0
ob_empty.show_empty_image_perspective = False
ob_empty.use_empty_image_alpha = True
ob_empty.empty_image_side = 'FRONT'
ob_empty.color = (1.0, 1.0, 1.0, 0.05505)
ob_empty_001.location = (-2.107, -1.404, 0.6532)
ob_empty_001.rotation_euler = (0.0, 4.371e-08, 1.571)
ob_empty_001.scale = (-2.647, 2.647, 2.647)
ob_empty_001.empty_display_type = 'IMAGE'
ob_empty_001.empty_display_size = 5.0
ob_empty_001.show_empty_image_perspective = False
ob_empty_001.use_empty_image_alpha = True
ob_empty_001.empty_image_side = 'FRONT'
ob_empty_001.color = (1.0, 1.0, 1.0, 0.05505)
ob_empty_002.location = (2.172, -1.404, 0.6369)
ob_empty_002.rotation_euler = (1.571, -0.0, 0.0)
ob_empty_002.scale = (-2.647, 2.647, 2.647)
ob_empty_002.empty_display_type = 'IMAGE'
ob_empty_002.empty_display_size = 5.0
ob_empty_002.show_empty_image_perspective = False
ob_empty_002.use_empty_image_alpha = True
ob_empty_002.empty_image_side = 'FRONT'
ob_empty_002.color = (1.0, 1.0, 1.0, 0.05505)

# ---- collection membership
col_collection.objects.link(ob_camera)
col_collection.objects.link(ob_dinobody)
col_collection.objects.link(ob_vert)
col_collection.objects.link(ob_vert_001)
col_collection.objects.link(ob_vert_002)
col_collection.objects.link(ob_vert_003)
col_collection.objects.link(ob_vert_004)
col_collection.objects.link(ob_vert_005)
col_collection.objects.link(ob_vert_006)
col_collection.objects.link(ob_vert_007)
col_collection.objects.link(ob_vert_008)
col_collection.objects.link(ob_vert_009)
col_collection.objects.link(ob_vert_010)
col_collection.objects.link(ob_vert_011)
col_collection.objects.link(ob_vert_012)
col_collection.objects.link(ob_vert_013)
col_collection.objects.link(ob_vert_014)
col_collection.objects.link(ob_vert_015)
col_collection.objects.link(ob_vert_016)
col_collection.objects.link(ob_vert_017)
col_collection.objects.link(ob_vert_018)
col_collection.objects.link(ob_vert_019)
col_blueprint.objects.link(ob_empty)
col_blueprint.objects.link(ob_empty_001)
col_blueprint.objects.link(ob_empty_002)

# ---- scene / render settings (as saved in the file)
scene.camera = ob_camera
scene.frame_start = 1; scene.frame_end = 250; scene.frame_set(1)
scene.render.engine = 'BLENDER_EEVEE_NEXT'
scene.cycles.sampling_pattern = 'TABULATED_SOBOL'
scene.cycles.use_light_tree = False
scene.view_settings.view_transform = 'Filmic'
bpy.context.view_layer.update()

# ---- added for rendering (the .blend has no usable light): sun
light_auto_sun = bpy.data.lights.new('AutoSun', 'SUN')
light_auto_sun.energy = 3.0
light_auto_sun.angle = 0.0523599
ob_auto_sun = bpy.data.objects.new('AutoSun', light_auto_sun)
scene.collection.objects.link(ob_auto_sun)
ob_auto_sun.rotation_euler = (0.872665, 0.174533, 0.523599)
bpy.context.view_layer.update()
